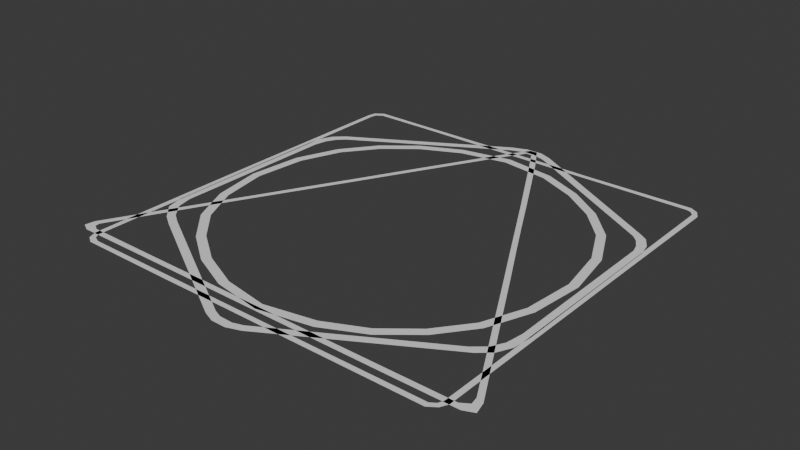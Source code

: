 # Source: Sources.blend  (saved by Blender 5.1.30; exported with 4.5.12 LTS)
import bpy
from mathutils import Matrix  # noqa: F401  (used for matrix-valued properties, if any)

bpy.ops.wm.read_factory_settings(use_empty=True)
scene = bpy.context.scene
scene.name = 'Scene'

# ---- collections
col_collection = bpy.data.collections.new('Collection'); scene.collection.children.link(col_collection)

# ---- world
world_world = bpy.data.worlds.new('World'); scene.world = world_world
world_world.use_nodes = True; world_world.node_tree.nodes.clear()
_N = world_world.node_tree.nodes; _L = world_world.node_tree.links
n0 = _N.new('ShaderNodeOutputWorld'); n0.name = 'World Output'; n0.location = (200, 100)
n1 = _N.new('ShaderNodeBackground'); n1.name = 'Background'; n1.location = (-200, 100)
n1.inputs[0].default_value = (0.05088, 0.05088, 0.05088, 1.0)
_L.new(n1.outputs[0], n0.inputs[0])
n0.is_active_output = True
world_world.color = (0.05088, 0.05088, 0.05088)
world_world.sun_shadow_jitter_overblur = 0.0

# ---- meshes
me_ring1 = bpy.data.meshes.new('Ring1')
me_ring1.from_pydata([(-0.7967, -0.03375, 0.0), (-0.7733, 0.2076, 0.0), (-0.6968, 0.3981, 0.0), (-0.5824, 0.5492, 0.0), (-0.4355, 0.6678, 0.0), (-0.2555, 0.7554, 0.0), (-0.02997, 0.801, 0.0), (0.2003, 0.7671, 0.0), (0.3832, 0.6864, 0.0), (0.5411, 0.5769, 0.0), (0.6691, 0.4392, 0.0), (0.7569, 0.2579, 0.0), (0.7964, 0.03126, 0.0), (0.772, -0.2076, 0.0), (0.6965, -0.4006, 0.0), (0.5818, -0.5495, 0.0), (0.4358, -0.6694, 0.0), (0.2561, -0.756, 0.0), (0.02157, -0.801, 0.0), (-0.2006, -0.7665, 0.0), (-0.3841, -0.6879, 0.0), (-0.5404, -0.5779, 0.0), (-0.6697, -0.4395, 0.0), (-0.7563, -0.2597, 0.0), (-0.7585, -0.0326, 0.0), (-0.7351, 0.2004, 0.0), (-0.6637, 0.3813, 0.0), (-0.5533, 0.5245, 0.0), (-0.4126, 0.6374, 0.0), (-0.2398, 0.7207, 0.0), (-0.02918, 0.7624, 0.0), (0.189, 0.7314, 0.0), (0.3661, 0.6527, 0.0), (0.5156, 0.5489, 0.0), (0.6371, 0.418, 0.0), (0.7191, 0.2484, 0.0), (0.7579, 0.02949, 0.0), (0.7354, -0.2004, 0.0), (0.6631, -0.3832, 0.0), (0.5523, -0.5254, 0.0), (0.4126, -0.6386, 0.0), (0.2401, -0.7198, 0.0), (0.01953, -0.7634, 0.0), (-0.1859, -0.7308, 0.0), (-0.3642, -0.6539, 0.0), (-0.5149, -0.5479, 0.0), (-0.6361, -0.4168, 0.0), (-0.7188, -0.2474, 0.0)], [], [(3, 27, 28, 4), (6, 30, 31, 7), (40, 16, 15, 39), (1, 25, 26, 2), (38, 14, 13, 37), (11, 35, 36, 12), (43, 19, 18, 42), (7, 31, 32, 8), (41, 17, 16, 40), (47, 23, 22, 46), (4, 28, 29, 5), (5, 29, 30, 6), (46, 22, 21, 45), (2, 26, 27, 3), (45, 21, 20, 44), (24, 25, 1, 0), (9, 33, 34, 10), (39, 15, 14, 38), (24, 0, 23, 47), (42, 18, 17, 41), (36, 37, 13, 12), (8, 32, 33, 9), (10, 34, 35, 11), (44, 20, 19, 43)])
me_ring1.polygons.foreach_set('use_smooth', [True] * 24)
_uv = me_ring1.uv_layers.new(name='UVMap')
_uv.uv.foreach_set('vector', [8.659e-05, 0.3745, 1.0, 0.3745, 1.0, 0.4123, 6.024e-05, 0.4123, 2.049e-07, 0.4979, 1.0, 0.4979, 1.0, 0.5442, -3.231e-05, 0.5442, 1.0, 0.9119, -0.0002887, 0.9119, -0.0002624, 0.8741, 1.0, 0.8741, 0.0001416, 0.2956, 1.0, 0.2956, 1.0, 0.3365, 0.000113, 0.3365, 1.0, 0.8363, -0.0002362, 0.8363, -0.0002073, 0.795, 1.0, 0.795, -0.0001413, 0.7003, 1.0, 0.7003, 1.0, 0.7467, -0.0001736, 0.7467, 1.0, 0.04456, 0.0003171, 0.04456, 0.000348, 0.001843, 1.0, 0.001843, -3.231e-05, 0.5442, 1.0, 0.5442, 1.0, 0.5846, -6.027e-05, 0.5846, 1.0, 0.9519, -0.0003167, 0.9519, -0.0002887, 0.9119, 1.0, 0.9119, 1.0, 0.2009, 0.0002077, 0.2009, 0.0002355, 0.1611, 1.0, 0.1611, 6.024e-05, 0.4123, 1.0, 0.4123, 1.0, 0.4526, 3.226e-05, 0.4526, 3.226e-05, 0.4526, 1.0, 0.4526, 1.0, 0.4979, 2.049e-07, 0.4979, 1.0, 0.1611, 0.0002355, 0.1611, 0.0002618, 0.1235, 1.0, 0.1235, 0.000113, 0.3365, 1.0, 0.3365, 1.0, 0.3745, 8.659e-05, 0.3745, 1.0, 0.1235, 0.0002618, 0.1235, 0.0002887, 0.0849, 1.0, 0.0849, 1.0, 0.2467, 1.0, 0.2956, 0.0001416, 0.2956, 0.0001756, 0.2467, -8.709e-05, 0.6229, 1.0, 0.6229, 1.0, 0.6604, -0.0001133, 0.6604, 1.0, 0.8741, -0.0002624, 0.8741, -0.0002362, 0.8363, 1.0, 0.8363, 1.0, 0.2467, 0.0001756, 0.2467, 0.0002077, 0.2009, 1.0, 0.2009, 1.0, 0.9992, -0.0003505, 0.9992, -0.0003167, 0.9519, 1.0, 0.9519, 1.0, 0.7467, 1.0, 0.795, -0.0002073, 0.795, -0.0001736, 0.7467, -6.027e-05, 0.5846, 1.0, 0.5846, 1.0, 0.6229, -8.709e-05, 0.6229, -0.0001133, 0.6604, 1.0, 0.6604, 1.0, 0.7003, -0.0001413, 0.7003, 1.0, 0.0849, 0.0002887, 0.0849, 0.0003171, 0.04456, 1.0, 0.04456])
me_ring1.update()
me_plane = bpy.data.meshes.new('Plane')
me_plane.from_pydata([(-0.8465, -0.3929, 0.0), (-0.8483, 0.3763, 0.0), (-0.8391, 0.4381, 0.0), (-0.8156, 0.4905, 0.0), (-0.769, 0.5328, 0.0), (-0.1035, 0.9177, 0.0), (-0.03561, 0.9442, 0.0), (0.03914, 0.9459, 0.0), (0.09651, 0.9233, 0.0), (0.7712, 0.5302, 0.0), (0.8022, 0.5093, 0.0), (0.8323, 0.4604, 0.0), (0.8453, 0.3989, 0.0), (0.8493, -0.3486, 0.0), (0.8406, -0.4325, 0.0), (0.8105, -0.4951, 0.0), (0.7589, -0.5393, 0.0), (0.08934, -0.9262, 0.0), (0.02916, -0.947, 0.0), (-0.03517, -0.9467, 0.0), (-0.08739, -0.9268, 0.0), (-0.703, -0.576, 0.0), (-0.7609, -0.5388, 0.0), (-0.8251, -0.4727, 0.0), (-0.8137, -0.3744, 0.0), (-0.8136, 0.3727, 0.0), (-0.8027, 0.4293, 0.0), (-0.7784, 0.4744, 0.0), (-0.7443, 0.507, 0.0), (-0.08581, 0.8914, 0.0), (-0.02097, 0.913, 0.0), (0.02309, 0.9118, 0.0), (0.08214, 0.8925, 0.0), (0.7512, 0.5026, 0.0), (0.7767, 0.4777, 0.0), (0.8003, 0.4368, 0.0), (0.8109, 0.3989, 0.0), (0.8158, -0.3453, 0.0), (0.8044, -0.4237, 0.0), (0.7755, -0.4778, 0.0), (0.7252, -0.5211, 0.0), (0.07186, -0.8982, 0.0), (0.02813, -0.9122, 0.0), (-0.03274, -0.9106, 0.0), (-0.07054, -0.8966, 0.0), (-0.6945, -0.5403, 0.0), (-0.7436, -0.5076, 0.0), (-0.7973, -0.4432, 0.0)], [], [(11, 35, 36, 12), (14, 13, 37, 38), (44, 20, 19, 43), (6, 30, 31, 7), (45, 21, 20, 44), (3, 27, 28, 4), (4, 28, 29, 5), (47, 23, 22, 46), (46, 22, 21, 45), (5, 29, 30, 6), (13, 12, 36, 37), (7, 31, 32, 8), (41, 17, 16, 40), (39, 15, 14, 38), (24, 0, 23, 47), (9, 33, 34, 10), (25, 26, 2, 1), (2, 26, 27, 3), (40, 16, 15, 39), (24, 25, 1, 0), (42, 18, 17, 41), (10, 34, 35, 11), (8, 32, 33, 9), (43, 19, 18, 42)])
me_plane.polygons.foreach_set('use_smooth', [True] * 24)
_uv = me_plane.uv_layers.new(name='UVMap')
_uv.uv.foreach_set('vector', [1.795e-10, 0.6745, 1.0, 0.6745, 1.0, 0.6834, 1.795e-10, 0.6834, 1.795e-10, 0.8302, 1.795e-10, 0.8156, 1.0, 0.8156, 1.0, 0.8302, 1.0, 0.01969, 1.795e-10, 0.01969, 1.795e-10, 0.01122, 1.0, 0.01122, 1.795e-10, 0.4994, 1.0, 0.4994, 1.0, 0.5095, 1.795e-10, 0.5095, 1.0, 0.1464, 1.795e-10, 0.1464, 1.795e-10, 0.01969, 1.0, 0.01969, 1.795e-10, 0.3414, 1.0, 0.3414, 1.0, 0.3511, 1.795e-10, 0.3511, 1.795e-10, 0.3511, 1.0, 0.3511, 1.0, 0.4868, 1.795e-10, 0.4868, 1.0, 0.1732, 1.795e-10, 0.1732, 1.795e-10, 0.1577, 1.0, 0.1577, 1.0, 0.1577, 1.795e-10, 0.1577, 1.795e-10, 0.1464, 1.0, 0.1464, 1.795e-10, 0.4868, 1.0, 0.4868, 1.0, 0.4994, 1.795e-10, 0.4994, 1.795e-10, 0.8156, 1.795e-10, 0.6834, 1.0, 0.6834, 1.0, 0.8156, 1.795e-10, 0.5095, 1.0, 0.5095, 1.0, 0.5207, 1.795e-10, 0.5207, 1.0, 0.989, 1.795e-10, 0.989, 1.795e-10, 0.8538, 1.0, 0.8538, 1.0, 0.8418, 1.795e-10, 0.8418, 1.795e-10, 0.8302, 1.0, 0.8302, 1.0, 0.1869, 1.795e-10, 0.1869, 1.795e-10, 0.1732, 1.0, 0.1732, 1.795e-10, 0.6585, 1.0, 0.6585, 1.0, 0.6652, 1.795e-10, 0.6652, 1.0, 0.3209, 1.0, 0.3316, 1.795e-10, 0.3316, 1.795e-10, 0.3209, 1.795e-10, 0.3316, 1.0, 0.3316, 1.0, 0.3414, 1.795e-10, 0.3414, 1.0, 0.8538, 1.795e-10, 0.8538, 1.795e-10, 0.8418, 1.0, 0.8418, 1.0, 0.1869, 1.0, 0.3209, 1.795e-10, 0.3209, 1.795e-10, 0.1869, 1.0, 1.0, 1.795e-10, 1.0, 1.795e-10, 0.989, 1.0, 0.989, 1.795e-10, 0.6652, 1.0, 0.6652, 1.0, 0.6745, 1.795e-10, 0.6745, 1.795e-10, 0.5207, 1.0, 0.5207, 1.0, 0.6585, 1.795e-10, 0.6585, 1.0, 0.01122, 1.795e-10, 0.01122, 1.795e-10, 0.0, 1.0, 0.0])
me_plane.update()
me_plane_001 = bpy.data.meshes.new('Plane.001')
me_plane_001.from_pydata([(-0.8502, -0.8432, 0.0), (-0.8651, -0.8059, 0.0), (-0.8681, -0.2278, 0.0), (-0.8681, 0.06155, 0.0), (-0.865, 0.8012, 0.0), (-0.8576, 0.8381, 0.0), (-0.8197, 0.8648, 0.0), (-0.5172, 0.8653, 0.0), (-0.2278, 0.8662, 0.0), (0.06155, 0.8662, 0.0), (0.3509, 0.8644, 0.0), (0.8123, 0.8681, 0.0), (0.8463, 0.8481, 0.0), (0.8663, 0.8123, 0.0), (0.8653, 0.2288, 0.0), (0.8661, -0.06058, 0.0), (0.8661, -0.3499, 0.0), (0.867, -0.8069, 0.0), (0.8514, -0.8399, 0.0), (0.8168, -0.8639, 0.0), (0.2406, -0.8643, 0.0), (-0.04065, -0.8637, 0.0), (-0.3336, -0.8653, 0.0), (-0.8162, -0.8639, 0.0), (-0.8298, -0.8296, 0.0), (-0.8427, -0.8066, 0.0), (-0.8427, -0.2273, 0.0), (-0.8427, 0.06138, 0.0), (-0.8426, 0.8004, 0.0), (-0.8378, 0.822, 0.0), (-0.809, 0.8418, 0.0), (-0.5224, 0.8438, 0.0), (-0.2294, 0.8425, 0.0), (0.06107, 0.8428, 0.0), (0.3504, 0.8429, 0.0), (0.8045, 0.8426, 0.0), (0.8257, 0.8347, 0.0), (0.8411, 0.8152, 0.0), (0.8438, 0.2288, 0.0), (0.8446, -0.04104, 0.0), (0.8446, -0.3498, 0.0), (0.8437, -0.8029, 0.0), (0.8351, -0.8254, 0.0), (0.8126, -0.8408, 0.0), (0.2412, -0.8419, 0.0), (-0.04104, -0.8422, 0.0), (-0.3333, -0.8423, 0.0), (-0.7991, -0.8424, 0.0)], [], [(5, 4, 28, 29), (33, 9, 8, 32), (21, 45, 46, 22), (20, 44, 45, 21), (18, 42, 43, 19), (22, 46, 47, 23), (34, 10, 9, 33), (36, 12, 11, 35), (35, 11, 10, 34), (17, 41, 42, 18), (4, 3, 27, 28), (31, 7, 6, 30), (32, 8, 7, 31), (30, 6, 5, 29), (19, 43, 44, 20), (39, 40, 16, 15), (40, 41, 17, 16), (13, 12, 37), (36, 37, 12), (1, 0, 24, 25), (23, 47, 24, 0), (2, 1, 25, 26), (37, 38, 14, 13), (3, 2, 26, 27), (38, 39, 15, 14)])
me_plane_001.polygons.foreach_set('use_smooth', [True] * 25)
_uv = me_plane_001.uv_layers.new(name='UVMap')
_uv.uv.foreach_set('vector', [-0.0001386, 0.367, -0.0001427, 0.3629, 0.9999, 0.3629, 0.9999, 0.3673, 1.0, 0.5029, -2.414e-06, 0.5029, -4.546e-05, 0.46, 1.0, 0.4597, -0.0005061, 4.911e-06, 0.9995, -4.911e-06, 0.9995, 0.04348, -0.0004625, 0.0435, 0.0004535, 0.9582, 1.0, 0.958, 1.0, 0.9999, 0.0004953, 1.0, 0.0003632, 0.8681, 1.0, 0.868, 1.0, 0.8733, 0.0003681, 0.8729, -0.0004625, 0.0435, 0.9995, 0.04348, 0.9996, 0.1123, -0.0003912, 0.1147, 1.0, 0.5459, 4.062e-05, 0.5459, -2.414e-06, 0.5029, 1.0, 0.5029, 1.0, 0.6176, 0.0001136, 0.6188, 0.0001089, 0.6141, 1.0, 0.6132, 1.0, 0.6132, 0.0001089, 0.6141, 4.062e-05, 0.5459, 1.0, 0.5459, 0.0003588, 0.8637, 1.0, 0.8633, 1.0, 0.868, 0.0003632, 0.8681, -0.0001427, 0.3629, -0.0002527, 0.253, 0.9997, 0.2531, 0.9999, 0.3629, 0.9999, 0.4161, -8.853e-05, 0.4169, -0.0001328, 0.3727, 0.9999, 0.3738, 1.0, 0.4597, -4.546e-05, 0.46, -8.853e-05, 0.4169, 0.9999, 0.4161, 0.9999, 0.3738, -0.0001328, 0.3727, -0.0001386, 0.367, 0.9999, 0.3673, 0.0003681, 0.8729, 1.0, 0.8733, 1.0, 0.958, 0.0004535, 0.9582, 1.0, 0.7501, 1.0, 0.7961, 0.0002911, 0.796, 0.000248, 0.753, 1.0, 0.7961, 1.0, 0.8633, 0.0003588, 0.8637, 0.0002911, 0.796, 0.0001182, 0.6234, 0.0001136, 0.6188, 1.0, 0.6228, 1.0, 0.6176, 1.0, 0.6228, 0.005257, 0.6188, -0.0003816, 0.1243, -0.0003864, 0.1195, 0.9996, 0.1188, 0.9996, 0.124, -0.0003912, 0.1147, 0.9996, 0.1123, 0.9996, 0.1188, -0.0003864, 0.1195, -0.0002957, 0.2101, -0.0003816, 0.1243, 0.9996, 0.124, 0.9997, 0.2101, 1.0, 0.6228, 1.0, 0.71, 0.000205, 0.7101, 0.0001182, 0.6234, -0.0002527, 0.253, -0.0002957, 0.2101, 0.9997, 0.2101, 0.9997, 0.2531, 1.0, 0.71, 1.0, 0.7501, 0.000248, 0.753, 0.000205, 0.7101])
me_plane_001.update()
me_plane_002 = bpy.data.meshes.new('Plane.002')
me_plane_002.from_pydata([(-0.9521, -0.7911, 0.0), (-0.946, -0.7477, 0.0), (-0.7328, -0.3568, 0.0), (-0.6299, -0.1685, 0.0), (-0.527, 0.02068, 0.0), (-0.4232, 0.2089, 0.0), (-0.3212, 0.3981, 0.0), (-0.09746, 0.8067, 0.0), (-0.01672, 0.9407, 0.0), (0.01668, 0.9426, 0.0), (0.09536, 0.8098, 0.0), (0.2826, 0.467, 0.0), (0.3821, 0.2822, 0.0), (0.481, 0.1013, 0.0), (0.5825, -0.08254, 0.0), (0.7109, -0.3184, 0.0), (0.9413, -0.7391, 0.0), (0.9545, -0.7907, 0.0), (0.9091, -0.8096, 0.0), (0.6073, -0.8102, 0.0), (0.2192, -0.8102, 0.0), (-0.2255, -0.8093, 0.0), (-0.5668, -0.8092, 0.0), (-0.9138, -0.8099, 0.0), (-0.9121, -0.7702, 0.0), (-0.9162, -0.7505, 0.0), (-0.7128, -0.3684, 0.0), (-0.6104, -0.1808, 0.0), (-0.5064, 0.00842, 0.0), (-0.4037, 0.1957, 0.0), (-0.301, 0.3857, 0.0), (-0.07691, 0.7958, 0.0), (-0.01297, 0.904, 0.0), (0.0128, 0.9038, 0.0), (0.07236, 0.7992, 0.0), (0.2632, 0.4548, 0.0), (0.3629, 0.2721, 0.0), (0.4619, 0.09021, 0.0), (0.562, -0.09233, 0.0), (0.6927, -0.3328, 0.0), (0.909, -0.729, 0.0), (0.9156, -0.7633, 0.0), (0.8817, -0.7849, 0.0), (0.6033, -0.7856, 0.0), (0.2177, -0.7856, 0.0), (-0.2236, -0.7847, 0.0), (-0.5601, -0.7847, 0.0), (-0.8868, -0.7839, 0.0)], [], [(41, 42, 18, 17), (24, 25, 1, 0), (29, 5, 4, 28), (43, 19, 18, 42), (4, 3, 27, 28), (33, 9, 8, 32), (34, 10, 9, 33), (2, 1, 25, 26), (11, 35, 36, 12), (8, 7, 31, 32), (10, 34, 35, 11), (40, 16, 15, 39), (31, 7, 6, 30), (38, 14, 13, 37), (45, 21, 20, 44), (21, 45, 46, 22), (23, 47, 24, 0), (22, 46, 47, 23), (41, 17, 16, 40), (14, 38, 39, 15), (2, 26, 27, 3), (30, 6, 5, 29), (44, 20, 19, 43), (13, 12, 36, 37)])
me_plane_002.polygons.foreach_set('use_smooth', [True] * 24)
_uv = me_plane_002.uv_layers.new(name='UVMap')
_uv.uv.foreach_set('vector', [0.999, 0.8747, 0.9989, 0.8849, -0.001041, 0.881, -0.001024, 0.8748, 1.001, 0.2006, 1.001, 0.207, 0.0008757, 0.2056, 0.00089, 0.2006, 1.0, 0.3943, 0.0003393, 0.3946, 0.0004458, 0.3571, 1.0, 0.357, 0.9988, 0.9327, -0.001186, 0.9321, -0.001041, 0.881, 0.9989, 0.8849, 0.0004458, 0.3571, 0.0005525, 0.3195, 1.001, 0.3193, 1.0, 0.357, 0.9999, 0.5424, -7.377e-05, 0.5401, -6.262e-05, 0.5362, 0.9999, 0.534, 0.9999, 0.5619, -0.0001379, 0.5627, -7.377e-05, 0.5401, 0.9999, 0.5424, 0.0006585, 0.2822, 0.0008757, 0.2056, 1.001, 0.207, 1.001, 0.2819, -0.000331, 0.6308, 0.9997, 0.6309, 0.9996, 0.6673, -0.0004348, 0.6673, -6.262e-05, 0.5362, 2.473e-06, 0.5133, 1.0, 0.5137, 0.9999, 0.534, -0.0001379, 0.5627, 0.9999, 0.5619, 0.9997, 0.6309, -0.000331, 0.6308, 0.999, 0.8656, -0.001008, 0.8694, -0.000774, 0.7868, 0.9992, 0.7876, 1.0, 0.5137, 2.473e-06, 0.5133, 0.0002329, 0.4321, 1.0, 0.432, 0.9994, 0.7398, -0.0006409, 0.74, -0.0005369, 0.7033, 0.9995, 0.7034, 1.001, 0.07728, 0.001239, 0.07759, 0.001459, 1.35e-05, 1.001, 0.0002412, 0.001239, 0.07759, 1.001, 0.07728, 1.001, 0.136, 0.001071, 0.1369, 0.0009037, 0.1958, 1.001, 0.192, 1.001, 0.2006, 0.00089, 0.2006, 0.001071, 0.1369, 1.001, 0.136, 1.001, 0.192, 0.0009037, 0.1958, 0.999, 0.8747, -0.001024, 0.8748, -0.001008, 0.8694, 0.999, 0.8656, -0.0006409, 0.74, 0.9994, 0.7398, 0.9992, 0.7876, -0.000774, 0.7868, 0.0006585, 0.2822, 1.001, 0.2819, 1.001, 0.3193, 0.0005525, 0.3195, 1.0, 0.432, 0.0002329, 0.4321, 0.0003393, 0.3946, 1.0, 0.3943, 0.9986, 0.9998, -0.001378, 0.9998, -0.001186, 0.9321, 0.9988, 0.9327, -0.0005369, 0.7033, -0.0004348, 0.6673, 0.9996, 0.6673, 0.9995, 0.7034])
me_plane_002.update()

# ---- objects
ob_outliner_circle = bpy.data.objects.new('Outliner_circle', me_ring1)
ob_cirlce = bpy.data.objects.new('cirlce', None)
ob_hex = bpy.data.objects.new('hex', None)
ob_tri = bpy.data.objects.new('Tri', None)
ob_square = bpy.data.objects.new('Square', None)
ob_outliner_hex = bpy.data.objects.new('Outliner_hex', me_plane)
ob_outliner_rect = bpy.data.objects.new('Outliner_rect', me_plane_001)
ob_outliner_tri = bpy.data.objects.new('Outliner_tri', me_plane_002)

# ---- transforms, parenting, visibility, modifiers, constraints
ob_outliner_circle.location = (0.0, 0.0, 0.0)
ob_cirlce.location = (0.0, 0.0, 0.0)
ob_cirlce.scale = (0.3989, 0.3989, 1.0)
ob_cirlce.empty_display_type = 'IMAGE'
ob_cirlce.empty_display_size = 5.0
ob_hex.location = (0.0, 0.0, 0.0)
ob_hex.scale = (0.3987, 0.3987, 1.0)
ob_hex.empty_display_type = 'IMAGE'
ob_hex.empty_display_size = 5.0
ob_tri.location = (0.0, 0.0, -0.08924)
ob_tri.scale = (0.3986, 0.4212, 0.9933)
ob_tri.empty_display_type = 'IMAGE'
ob_tri.empty_display_size = 5.0
ob_square.location = (0.0, 0.0, 0.0)
ob_square.scale = (0.3985, 0.3985, 1.0)
ob_square.empty_display_type = 'IMAGE'
ob_square.empty_display_size = 5.0
ob_square.empty_image_depth = 'BACK'
ob_square.show_empty_image_perspective = False
ob_square.empty_image_side = 'FRONT'
ob_outliner_hex.location = (0.0, 0.0, 0.0)
ob_outliner_rect.location = (0.0, 0.0, 0.0)
ob_outliner_tri.location = (0.0, 0.0, 0.0)

# ---- collection membership
col_collection.objects.link(ob_outliner_circle)
col_collection.objects.link(ob_cirlce)
col_collection.objects.link(ob_hex)
col_collection.objects.link(ob_tri)
col_collection.objects.link(ob_square)
col_collection.objects.link(ob_outliner_hex)
col_collection.objects.link(ob_outliner_rect)
col_collection.objects.link(ob_outliner_tri)

# ---- scene / render settings (as saved in the file)
scene.frame_start = 1; scene.frame_end = 250; scene.frame_set(1)
scene.render.engine = 'BLENDER_EEVEE_NEXT'
scene.render.bake_bias = 0.0
scene.render.bake_samples = 0
scene.cycles.sampling_pattern = 'TABULATED_SOBOL'
scene.eevee.use_volume_custom_range = False
bpy.context.view_layer.update()

# ---- added for rendering (the .blend has no active camera and no usable light): camera, sun
cam_auto = bpy.data.cameras.new('AutoCamera')
cam_auto.lens = 50.0
cam_auto.sensor_width = 36.0
cam_auto.clip_end = 1000.0
ob_auto_camera = bpy.data.objects.new('AutoCamera', cam_auto)
scene.collection.objects.link(ob_auto_camera)
ob_auto_camera.location = (2.48701, -2.98351, 1.98865)
ob_auto_camera.rotation_euler = (1.09748, -7.21219e-08, 0.694738)
scene.camera = ob_auto_camera
light_auto_sun = bpy.data.lights.new('AutoSun', 'SUN')
light_auto_sun.energy = 3.0
light_auto_sun.angle = 0.0523599
ob_auto_sun = bpy.data.objects.new('AutoSun', light_auto_sun)
scene.collection.objects.link(ob_auto_sun)
ob_auto_sun.rotation_euler = (0.872665, 0.174533, 0.523599)
bpy.context.view_layer.update()
